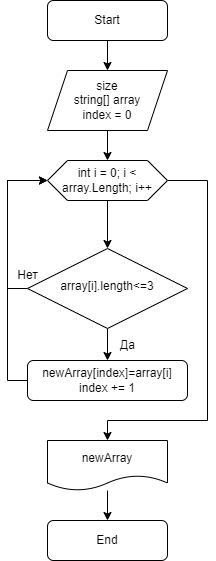

The diagram above was exported from draw.io. Its source (the exported page's mxGraphModel, read from the mxfile embedded in the PNG):
<mxGraphModel dx="1380" dy="749" grid="1" gridSize="10" guides="1" tooltips="1" connect="1" arrows="1" fold="1" page="1" pageScale="1" pageWidth="827" pageHeight="1169" math="0" shadow="0">
  <root>
    <mxCell id="WIyWlLk6GJQsqaUBKTNV-0" />
    <mxCell id="WIyWlLk6GJQsqaUBKTNV-1" parent="WIyWlLk6GJQsqaUBKTNV-0" />
    <mxCell id="O9Yubv9KpHiAP5xcXQKs-4" style="edgeStyle=orthogonalEdgeStyle;rounded=0;orthogonalLoop=1;jettySize=auto;html=1;exitX=0.5;exitY=1;exitDx=0;exitDy=0;entryX=0.5;entryY=0;entryDx=0;entryDy=0;" edge="1" parent="WIyWlLk6GJQsqaUBKTNV-1" source="WIyWlLk6GJQsqaUBKTNV-3" target="O9Yubv9KpHiAP5xcXQKs-0">
      <mxGeometry relative="1" as="geometry" />
    </mxCell>
    <mxCell id="WIyWlLk6GJQsqaUBKTNV-3" value="Start" style="rounded=1;whiteSpace=wrap;html=1;fontSize=12;glass=0;strokeWidth=1;shadow=0;" parent="WIyWlLk6GJQsqaUBKTNV-1" vertex="1">
      <mxGeometry x="320" y="80" width="120" height="40" as="geometry" />
    </mxCell>
    <mxCell id="O9Yubv9KpHiAP5xcXQKs-6" style="edgeStyle=orthogonalEdgeStyle;rounded=0;orthogonalLoop=1;jettySize=auto;html=1;exitX=0;exitY=0.5;exitDx=0;exitDy=0;entryX=0;entryY=0.5;entryDx=0;entryDy=0;" edge="1" parent="WIyWlLk6GJQsqaUBKTNV-1" source="WIyWlLk6GJQsqaUBKTNV-10" target="O9Yubv9KpHiAP5xcXQKs-2">
      <mxGeometry relative="1" as="geometry" />
    </mxCell>
    <mxCell id="O9Yubv9KpHiAP5xcXQKs-8" style="edgeStyle=orthogonalEdgeStyle;rounded=0;orthogonalLoop=1;jettySize=auto;html=1;exitX=0.5;exitY=1;exitDx=0;exitDy=0;entryX=0.5;entryY=0;entryDx=0;entryDy=0;" edge="1" parent="WIyWlLk6GJQsqaUBKTNV-1" source="WIyWlLk6GJQsqaUBKTNV-10" target="WIyWlLk6GJQsqaUBKTNV-12">
      <mxGeometry relative="1" as="geometry" />
    </mxCell>
    <mxCell id="O9Yubv9KpHiAP5xcXQKs-12" style="edgeStyle=orthogonalEdgeStyle;rounded=0;orthogonalLoop=1;jettySize=auto;html=1;exitX=1;exitY=0.5;exitDx=0;exitDy=0;entryX=0.5;entryY=0;entryDx=0;entryDy=0;" edge="1" parent="WIyWlLk6GJQsqaUBKTNV-1" source="O9Yubv9KpHiAP5xcXQKs-2" target="O9Yubv9KpHiAP5xcXQKs-11">
      <mxGeometry relative="1" as="geometry">
        <Array as="points">
          <mxPoint x="480" y="260" />
          <mxPoint x="480" y="500" />
          <mxPoint x="380" y="500" />
        </Array>
      </mxGeometry>
    </mxCell>
    <mxCell id="WIyWlLk6GJQsqaUBKTNV-10" value="&amp;nbsp;array[i].length&amp;lt;=3&amp;nbsp;" style="rhombus;whiteSpace=wrap;html=1;shadow=0;fontFamily=Helvetica;fontSize=12;align=center;strokeWidth=1;spacing=6;spacingTop=-4;" parent="WIyWlLk6GJQsqaUBKTNV-1" vertex="1">
      <mxGeometry x="300" y="328" width="160" height="80" as="geometry" />
    </mxCell>
    <mxCell id="WIyWlLk6GJQsqaUBKTNV-11" value="End" style="rounded=1;whiteSpace=wrap;html=1;fontSize=12;glass=0;strokeWidth=1;shadow=0;" parent="WIyWlLk6GJQsqaUBKTNV-1" vertex="1">
      <mxGeometry x="320" y="600" width="120" height="40" as="geometry" />
    </mxCell>
    <mxCell id="O9Yubv9KpHiAP5xcXQKs-10" style="edgeStyle=orthogonalEdgeStyle;rounded=0;orthogonalLoop=1;jettySize=auto;html=1;exitX=0;exitY=0.5;exitDx=0;exitDy=0;entryX=0;entryY=0.5;entryDx=0;entryDy=0;" edge="1" parent="WIyWlLk6GJQsqaUBKTNV-1" source="WIyWlLk6GJQsqaUBKTNV-12" target="O9Yubv9KpHiAP5xcXQKs-2">
      <mxGeometry relative="1" as="geometry">
        <Array as="points">
          <mxPoint x="280" y="460" />
          <mxPoint x="280" y="260" />
        </Array>
      </mxGeometry>
    </mxCell>
    <mxCell id="WIyWlLk6GJQsqaUBKTNV-12" value="newArray[index]=array[i]&lt;div&gt;index += 1&lt;br&gt;&lt;/div&gt;" style="rounded=1;whiteSpace=wrap;html=1;fontSize=12;glass=0;strokeWidth=1;shadow=0;" parent="WIyWlLk6GJQsqaUBKTNV-1" vertex="1">
      <mxGeometry x="300" y="440" width="160" height="40" as="geometry" />
    </mxCell>
    <mxCell id="O9Yubv9KpHiAP5xcXQKs-3" style="edgeStyle=orthogonalEdgeStyle;rounded=0;orthogonalLoop=1;jettySize=auto;html=1;exitX=0.5;exitY=1;exitDx=0;exitDy=0;entryX=0.5;entryY=0;entryDx=0;entryDy=0;" edge="1" parent="WIyWlLk6GJQsqaUBKTNV-1" source="O9Yubv9KpHiAP5xcXQKs-0" target="O9Yubv9KpHiAP5xcXQKs-2">
      <mxGeometry relative="1" as="geometry" />
    </mxCell>
    <mxCell id="O9Yubv9KpHiAP5xcXQKs-0" value="size&lt;div&gt;string[] array&lt;/div&gt;&lt;div&gt;index = 0&lt;/div&gt;" style="shape=parallelogram;perimeter=parallelogramPerimeter;whiteSpace=wrap;html=1;fixedSize=1;" vertex="1" parent="WIyWlLk6GJQsqaUBKTNV-1">
      <mxGeometry x="320" y="150" width="120" height="60" as="geometry" />
    </mxCell>
    <mxCell id="O9Yubv9KpHiAP5xcXQKs-1" style="edgeStyle=orthogonalEdgeStyle;rounded=0;orthogonalLoop=1;jettySize=auto;html=1;exitX=0.5;exitY=1;exitDx=0;exitDy=0;" edge="1" parent="WIyWlLk6GJQsqaUBKTNV-1" source="O9Yubv9KpHiAP5xcXQKs-0" target="O9Yubv9KpHiAP5xcXQKs-0">
      <mxGeometry relative="1" as="geometry" />
    </mxCell>
    <mxCell id="O9Yubv9KpHiAP5xcXQKs-14" style="edgeStyle=orthogonalEdgeStyle;rounded=0;orthogonalLoop=1;jettySize=auto;html=1;exitX=0.5;exitY=1;exitDx=0;exitDy=0;" edge="1" parent="WIyWlLk6GJQsqaUBKTNV-1" source="O9Yubv9KpHiAP5xcXQKs-2" target="WIyWlLk6GJQsqaUBKTNV-10">
      <mxGeometry relative="1" as="geometry" />
    </mxCell>
    <mxCell id="O9Yubv9KpHiAP5xcXQKs-2" value="int i = 0; i &amp;lt; array.Length; i++" style="shape=hexagon;perimeter=hexagonPerimeter2;whiteSpace=wrap;html=1;fixedSize=1;" vertex="1" parent="WIyWlLk6GJQsqaUBKTNV-1">
      <mxGeometry x="320" y="240" width="120" height="40" as="geometry" />
    </mxCell>
    <mxCell id="O9Yubv9KpHiAP5xcXQKs-7" value="Нет" style="text;html=1;align=center;verticalAlign=middle;resizable=0;points=[];autosize=1;strokeColor=none;fillColor=none;" vertex="1" parent="WIyWlLk6GJQsqaUBKTNV-1">
      <mxGeometry x="280" y="340" width="40" height="30" as="geometry" />
    </mxCell>
    <mxCell id="O9Yubv9KpHiAP5xcXQKs-9" value="Да" style="text;html=1;align=center;verticalAlign=middle;resizable=0;points=[];autosize=1;strokeColor=none;fillColor=none;" vertex="1" parent="WIyWlLk6GJQsqaUBKTNV-1">
      <mxGeometry x="380" y="410" width="40" height="30" as="geometry" />
    </mxCell>
    <mxCell id="O9Yubv9KpHiAP5xcXQKs-15" value="" style="edgeStyle=orthogonalEdgeStyle;rounded=0;orthogonalLoop=1;jettySize=auto;html=1;" edge="1" parent="WIyWlLk6GJQsqaUBKTNV-1" source="O9Yubv9KpHiAP5xcXQKs-11" target="WIyWlLk6GJQsqaUBKTNV-11">
      <mxGeometry relative="1" as="geometry" />
    </mxCell>
    <mxCell id="O9Yubv9KpHiAP5xcXQKs-11" value="newArray" style="shape=document;whiteSpace=wrap;html=1;boundedLbl=1;" vertex="1" parent="WIyWlLk6GJQsqaUBKTNV-1">
      <mxGeometry x="320" y="520" width="120" height="50" as="geometry" />
    </mxCell>
  </root>
</mxGraphModel>